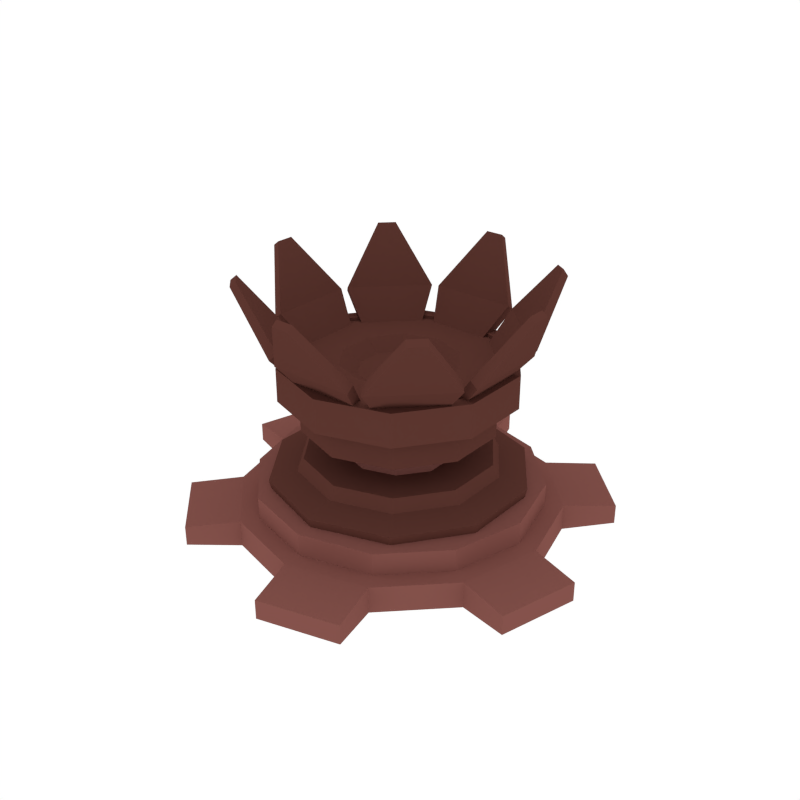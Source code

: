 # Source: Electric00.blend  (saved by Blender 2.79.0; exported with 4.5.12 LTS)
import bpy
from mathutils import Matrix  # noqa: F401  (used for matrix-valued properties, if any)

bpy.ops.wm.read_factory_settings(use_empty=True)
scene = bpy.context.scene
scene.name = 'Scene'

# ---- collections
col_collection_1 = bpy.data.collections.new('Collection 1'); scene.collection.children.link(col_collection_1)

# ---- materials (node trees are filled in below, after node groups)
mat_light = bpy.data.materials.new('Light')
mat_light.alpha_threshold = 0.0
mat_light.diffuse_color = (0.233, 0.08512, 0.07147, 1.0)
mat_light.roughness = 0.5
mat_dark = bpy.data.materials.new('Dark')
mat_dark.alpha_threshold = 0.0
mat_dark.diffuse_color = (0.1107, 0.03844, 0.02956, 1.0)
mat_dark.roughness = 0.5

# ---- material node trees

# ---- world
world_world = bpy.data.worlds.new('World'); scene.world = world_world
world_world.color = (1.0, 1.0, 1.0)
world_world.use_sun_shadow = False
world_world.sun_shadow_jitter_overblur = 0.0
world_world.cycles.sampling_method = 'NONE'
world_world.cycles.sample_map_resolution = 256

# ---- meshes
me_cylinder_180 = bpy.data.meshes.new('Cylinder.180')
me_cylinder_180.from_pydata([(-0.1843, 0.2536, 0.4131), (-0.2981, 0.09687, 0.4131), (-0.2981, -0.09687, 0.4131), (-0.1843, -0.2536, 0.4131), (-1.936e-06, -0.3135, 0.4131), (0.1843, -0.2536, 0.4131), (0.2981, -0.09687, 0.4131), (0.2981, 0.09687, 0.4131), (-1.908e-06, 0.3135, 0.4131), (0.1843, 0.2536, 0.4131), (-0.1843, 0.2536, 0.3079), (-0.2981, 0.09687, 0.3079), (-0.2981, -0.09687, 0.3079), (-0.1843, -0.2536, 0.3079), (-1.936e-06, -0.3135, 0.3079), (0.1843, -0.2536, 0.3079), (-1.913e-06, 0.5243, -0.0436), (-1.913e-06, 0.5243, 0.0436), (0.2622, 0.4541, -0.0436), (0.2622, 0.4541, 0.0436), (0.4541, 0.2622, -0.0436), (0.4541, 0.2622, 0.0436), (0.5243, 5.829e-08, -0.0436), (0.5243, 5.829e-08, 0.0436), (0.4541, -0.2622, -0.0436), (0.4541, -0.2622, 0.0436), (0.2622, -0.4541, -0.0436), (0.2622, -0.4541, 0.0436), (-1.833e-06, -0.5243, -0.0436), (-1.833e-06, -0.5243, 0.0436), (-0.2622, -0.4541, -0.0436), (-0.2622, -0.4541, 0.0436), (-0.4541, -0.2622, -0.0436), (-0.4541, -0.2622, 0.0436), (-0.5243, -1.626e-07, -0.0436), (-0.5243, -1.626e-07, 0.0436), (-0.4541, 0.2622, -0.0436), (-0.4541, 0.2622, 0.0436), (-0.2622, 0.4541, -0.0436), (-0.2622, 0.4541, 0.0436), (-0.04623, 0.6884, -0.0321), (-0.04623, 0.6884, 0.0321), (0.3842, 0.573, 0.0321), (0.3842, 0.573, -0.0321), (0.573, 0.3842, -0.0321), (0.573, 0.3842, 0.0321), (0.6884, -0.04622, 0.0321), (0.6884, -0.04622, -0.0321), (0.6193, -0.3042, -0.0321), (0.6193, -0.3042, 0.0321), (0.3042, -0.6193, 0.0321), (0.3042, -0.6193, -0.0321), (0.04622, -0.6884, -0.0321), (0.04622, -0.6884, 0.0321), (-0.3842, -0.573, 0.0321), (-0.3842, -0.573, -0.0321), (-0.573, -0.3842, -0.0321), (-0.573, -0.3842, 0.0321), (-0.6884, 0.04622, 0.0321), (-0.6884, 0.04622, -0.0321), (-0.6193, 0.3042, -0.0321), (-0.6193, 0.3042, 0.0321), (-0.3042, 0.6193, 0.0321), (-0.3042, 0.6193, -0.0321), (0.2981, -0.09687, 0.3079), (0.2981, 0.09687, 0.3079), (-1.908e-06, 0.3135, 0.3079), (0.1843, 0.2536, 0.3079), (-0.105, 0.1445, 0.3079), (-0.1699, 0.05521, 0.3079), (-0.1699, -0.05521, 0.3079), (-0.105, -0.1445, 0.3079), (-1.925e-06, -0.1787, 0.3079), (0.105, -0.1445, 0.3079), (0.1699, -0.05521, 0.3079), (0.1699, 0.05521, 0.3079), (-1.909e-06, 0.1787, 0.3079), (0.105, 0.1445, 0.3079), (-0.105, 0.1445, 0.208), (-0.1699, 0.05521, 0.208), (-0.1699, -0.05521, 0.208), (-0.105, -0.1445, 0.208), (-1.925e-06, -0.1787, 0.208), (0.105, -0.1445, 0.208), (0.1699, -0.05521, 0.208), (0.1699, 0.05521, 0.208), (-1.909e-06, 0.1787, 0.208), (0.105, 0.1445, 0.208), (-0.1813, 0.2495, 0.208), (-0.2933, 0.09529, 0.208), (-0.2933, -0.09529, 0.208), (-0.1813, -0.2495, 0.208), (-1.935e-06, -0.3084, 0.208), (0.1813, -0.2495, 0.208), (0.2933, -0.09529, 0.208), (0.2933, 0.09529, 0.208), (-1.908e-06, 0.3084, 0.208), (0.1813, 0.2495, 0.208), (-0.1938, 0.2667, 0.1677), (-0.3135, 0.1019, 0.1677), (-0.3135, -0.1019, 0.1677), (-0.1938, -0.2667, 0.1677), (-1.937e-06, -0.3296, 0.1677), (0.1938, -0.2667, 0.1677), (0.3135, -0.1019, 0.1677), (0.3135, 0.1019, 0.1677), (-1.908e-06, 0.3296, 0.1677), (0.1938, 0.2667, 0.1677), (-0.247, 0.3399, 0.1456), (-0.2425, 0.3338, 0.1103), (-0.3996, 0.1298, 0.1456), (-0.3924, 0.1275, 0.1103), (-0.3996, -0.1298, 0.1456), (-0.3924, -0.1275, 0.1103), (-0.247, -0.3399, 0.1456), (-0.2425, -0.3338, 0.1103), (-1.948e-06, -0.4202, 0.1456), (-1.947e-06, -0.4126, 0.1103), (0.247, -0.3399, 0.1456), (0.2425, -0.3338, 0.1103), (0.3996, -0.1298, 0.1456), (0.3924, -0.1275, 0.1103), (0.3996, 0.1298, 0.1456), (0.3924, 0.1275, 0.1103), (0.247, 0.3399, 0.1456), (0.2425, 0.3338, 0.1103), (-1.911e-06, 0.4202, 0.1456), (-1.911e-06, 0.4126, 0.1103), (0.2323, 0.4024, 0.0436), (-1.913e-06, 0.4647, 0.0436), (0.4024, 0.2323, 0.0436), (0.4647, 5.218e-08, 0.0436), (0.4024, -0.2323, 0.0436), (0.2323, -0.4024, 0.0436), (-1.843e-06, -0.4647, 0.0436), (-0.2323, -0.4024, 0.0436), (-0.4024, -0.2323, 0.0436), (-0.4647, -1.436e-07, 0.0436), (-0.4024, 0.2323, 0.0436), (-0.2323, 0.4024, 0.0436), (0.2323, 0.4024, 0.1163), (-1.913e-06, 0.4647, 0.1163), (0.4024, 0.2323, 0.1163), (0.4647, 5.218e-08, 0.1163), (0.4024, -0.2323, 0.1163), (0.2323, -0.4024, 0.1163), (-1.843e-06, -0.4647, 0.1163), (-0.2323, -0.4024, 0.1163), (-0.4024, -0.2323, 0.1163), (-0.4647, -1.436e-07, 0.1163), (-0.4024, 0.2323, 0.1163), (-0.2323, 0.4024, 0.1163), (0.2236, 0.3078, 0.4157), (-1.908e-06, 0.3805, 0.4157), (0.3618, 0.1176, 0.4157), (0.3618, -0.1176, 0.4157), (0.2236, -0.3078, 0.4157), (-1.941e-06, -0.3805, 0.4157), (-0.2236, -0.3078, 0.4157), (-0.3618, -0.1176, 0.4157), (-0.3618, 0.1176, 0.4157), (-0.2236, 0.3078, 0.4157), (0.2236, 0.3078, 0.5252), (-1.908e-06, 0.3805, 0.5252), (0.3618, 0.1176, 0.5252), (0.3618, -0.1176, 0.5252), (0.2236, -0.3078, 0.5252), (-1.941e-06, -0.3805, 0.5252), (-0.2236, -0.3078, 0.5252), (-0.3618, -0.1176, 0.5252), (-0.3618, 0.1176, 0.5252), (-0.2236, 0.3078, 0.5252), (0.2, 0.2752, 0.5252), (-1.908e-06, 0.3402, 0.5252), (0.3236, 0.1051, 0.5252), (0.3236, -0.1051, 0.5252), (0.2, -0.2752, 0.5252), (-1.938e-06, -0.3402, 0.5252), (-0.2, -0.2752, 0.5252), (-0.3236, -0.1051, 0.5252), (-0.3236, 0.1051, 0.5252), (-0.2, 0.2752, 0.5252), (0.2, 0.2752, 0.5138), (-1.908e-06, 0.3402, 0.5138), (0.3236, 0.1051, 0.5138), (0.3236, -0.1051, 0.5138), (0.2, -0.2752, 0.5138), (-1.938e-06, -0.3402, 0.5138), (-0.2, -0.2752, 0.5138), (-0.3236, -0.1051, 0.5138), (-0.3236, 0.1051, 0.5138), (-0.2, 0.2752, 0.5138), (0.1118, 0.1539, 0.5138), (-1.908e-06, 0.1902, 0.5138), (0.1809, 0.05879, 0.5138), (0.1809, -0.05879, 0.5138), (0.1118, -0.1539, 0.5138), (-1.925e-06, -0.1902, 0.5138), (-0.1118, -0.1539, 0.5138), (-0.1809, -0.05879, 0.5138), (-0.1809, 0.05879, 0.5138), (-0.1118, 0.1539, 0.5138), (0.07783, 0.1071, 0.4802), (-1.925e-06, 0.1324, 0.4802), (0.1259, 0.04092, 0.4802), (0.1259, -0.04092, 0.4802), (0.07783, -0.1071, 0.4802), (-1.937e-06, -0.1324, 0.4802), (-0.07784, -0.1071, 0.4802), (-0.1259, -0.04092, 0.4802), (-0.1259, 0.04092, 0.4802), (-0.07784, 0.1071, 0.4802)], [], [(67, 66, 8, 9), (69, 70, 12, 11), (70, 71, 13, 12), (71, 72, 14, 13), (65, 67, 9, 7), (76, 68, 10, 66), (75, 77, 67, 65), (72, 73, 15, 14), (10, 11, 1, 0), (1, 2, 159, 160), (74, 75, 65, 64), (13, 14, 4, 3), (68, 69, 11, 10), (77, 76, 66, 67), (11, 12, 2, 1), (14, 15, 5, 4), (16, 17, 19, 18), (35, 37, 61, 58), (20, 21, 23, 22), (30, 31, 54, 55), (24, 25, 27, 26), (21, 20, 44, 45), (28, 29, 31, 30), (36, 34, 59, 60), (32, 33, 35, 34), (39, 17, 41, 62), (33, 31, 135, 136), (36, 37, 39, 38), (19, 21, 45, 42), (16, 18, 20, 22, 24, 26, 28, 30, 32, 34, 36, 38), (43, 42, 45, 44), (47, 46, 49, 48), (51, 50, 53, 52), (55, 54, 57, 56), (59, 58, 61, 60), (63, 62, 41, 40), (32, 30, 55, 56), (26, 27, 50, 51), (37, 36, 60, 61), (31, 33, 57, 54), (28, 26, 51, 52), (22, 23, 46, 47), (33, 32, 56, 57), (17, 16, 40, 41), (27, 29, 53, 50), (24, 22, 47, 48), (18, 19, 42, 43), (29, 28, 52, 53), (38, 39, 62, 63), (23, 25, 49, 46), (20, 18, 43, 44), (16, 38, 63, 40), (25, 24, 48, 49), (34, 35, 58, 59), (78, 79, 69, 68), (79, 80, 70, 69), (83, 84, 74, 73), (81, 82, 72, 71), (86, 78, 68, 76), (85, 87, 77, 75), (91, 92, 82, 81), (95, 97, 87, 85), (88, 89, 79, 78), (73, 74, 64, 15), (82, 83, 73, 72), (87, 86, 76, 77), (84, 85, 75, 74), (93, 94, 84, 83), (80, 81, 71, 70), (103, 104, 94, 93), (97, 96, 86, 87), (92, 93, 83, 82), (90, 91, 81, 80), (106, 98, 88, 96), (101, 102, 92, 91), (104, 105, 95, 94), (100, 101, 91, 90), (96, 88, 78, 86), (107, 106, 96, 97), (89, 90, 80, 79), (94, 95, 85, 84), (126, 108, 98, 106), (120, 122, 105, 104), (102, 103, 93, 92), (98, 99, 89, 88), (110, 112, 100, 99), (118, 120, 104, 103), (114, 116, 102, 101), (116, 118, 103, 102), (124, 126, 106, 107), (108, 110, 99, 98), (122, 124, 107, 105), (105, 107, 97, 95), (111, 110, 108, 109), (115, 114, 112, 113), (119, 118, 116, 117), (109, 108, 126, 127), (99, 100, 90, 89), (112, 114, 101, 100), (123, 122, 120, 121), (127, 126, 124, 125), (125, 124, 122, 123), (121, 120, 118, 119), (113, 112, 110, 111), (117, 116, 114, 115), (127, 125, 123, 121, 119, 117, 115, 113, 111, 109), (130, 128, 140, 142), (31, 29, 134, 135), (29, 27, 133, 134), (27, 25, 132, 133), (25, 23, 131, 132), (17, 39, 139, 129), (19, 17, 129, 128), (23, 21, 130, 131), (39, 37, 138, 139), (21, 19, 128, 130), (37, 35, 137, 138), (35, 33, 136, 137), (140, 141, 151, 150, 149, 148, 147, 146, 145, 144, 143, 142), (137, 136, 148, 149), (134, 133, 145, 146), (131, 130, 142, 143), (138, 137, 149, 150), (135, 134, 146, 147), (132, 131, 143, 144), (139, 138, 150, 151), (128, 129, 141, 140), (136, 135, 147, 148), (133, 132, 144, 145), (129, 139, 151, 141), (64, 65, 7, 6), (66, 10, 0, 8), (12, 13, 3, 2), (15, 64, 6, 5), (157, 156, 166, 167), (4, 5, 156, 157), (7, 9, 152, 154), (0, 1, 160, 161), (3, 4, 157, 158), (6, 7, 154, 155), (8, 0, 161, 153), (2, 3, 158, 159), (5, 6, 155, 156), (9, 8, 153, 152), (169, 168, 178, 179), (154, 152, 162, 164), (161, 160, 170, 171), (158, 157, 167, 168), (155, 154, 164, 165), (153, 161, 171, 163), (159, 158, 168, 169), (156, 155, 165, 166), (152, 153, 163, 162), (160, 159, 169, 170), (176, 175, 185, 186), (166, 165, 175, 176), (162, 163, 173, 172), (170, 169, 179, 180), (167, 166, 176, 177), (164, 162, 172, 174), (171, 170, 180, 181), (168, 167, 177, 178), (165, 164, 174, 175), (163, 171, 181, 173), (185, 184, 194, 195), (172, 173, 183, 182), (180, 179, 189, 190), (177, 176, 186, 187), (174, 172, 182, 184), (181, 180, 190, 191), (178, 177, 187, 188), (175, 174, 184, 185), (173, 181, 191, 183), (179, 178, 188, 189), (193, 201, 211, 203), (183, 191, 201, 193), (189, 188, 198, 199), (186, 185, 195, 196), (182, 183, 193, 192), (190, 189, 199, 200), (187, 186, 196, 197), (184, 182, 192, 194), (191, 190, 200, 201), (188, 187, 197, 198), (202, 203, 211, 210, 209, 208, 207, 206, 205, 204), (199, 198, 208, 209), (196, 195, 205, 206), (192, 193, 203, 202), (200, 199, 209, 210), (197, 196, 206, 207), (194, 192, 202, 204), (201, 200, 210, 211), (198, 197, 207, 208), (195, 194, 204, 205)])
me_cylinder_180.polygons.foreach_set('material_index', [1, 1, 1, 1, 1, 1, 1, 1, 1, 1, 1, 1, 1, 1, 1, 1, 0, 0, 0, 0, 0, 0, 0, 0, 0, 0, 0, 0, 0, 0, 0, 0, 0, 0, 0, 0, 0, 0, 0, 0, 0, 0, 0, 0, 0, 0, 0, 0, 0, 0, 0, 0, 0, 0, 0, 0, 0, 0, 0, 0, 1, 1, 1, 1, 0, 0, 0, 1, 0, 1, 1, 1, 1, 1, 1, 1, 1, 1, 1, 1, 1, 1, 1, 1, 1, 1, 1, 1, 1, 1, 1, 1, 1, 1, 1, 1, 1, 1, 1, 1, 1, 1, 1, 1, 1, 1, 0, 0, 0, 0, 0, 0, 0, 0, 0, 0, 0, 0, 0, 0, 0, 0, 0, 0, 0, 0, 0, 0, 0, 0, 1, 1, 1, 1, 1, 1, 1, 1, 1, 1, 1, 1, 1, 1, 1, 1, 1, 1, 1, 1, 1, 1, 1, 1, 1, 1, 1, 1, 1, 1, 1, 1, 1, 1, 1, 1, 1, 1, 1, 1, 1, 1, 1, 1, 1, 1, 1, 1, 1, 1, 1, 1, 1, 1, 1, 1, 1, 1, 1, 1, 1, 1, 1, 1])
me_cylinder_180.materials.append(mat_light)
me_cylinder_180.materials.append(mat_dark)
me_cylinder_180.use_remesh_preserve_volume = False
me_cylinder_180.use_remesh_preserve_attributes = False
me_cylinder_180.use_mirror_vertex_groups = False
me_cylinder_180.update()
me_cylinder_257 = bpy.data.meshes.new('Cylinder.257')
me_cylinder_257.from_pydata([(0.261, 0.1422, 0.4579), (0.3701, 0.3289, 0.7753), (0.1422, 0.261, 0.4579), (0.3289, 0.3701, 0.7753), (0.3747, 0.1771, 0.5878), (0.1771, 0.3747, 0.5878), (0.125, 0.2439, 0.4778), (0.2439, 0.125, 0.4778), (0.3575, 0.1599, 0.6078), (0.3572, 0.316, 0.7903), (0.316, 0.3572, 0.7903), (0.1599, 0.3575, 0.6078), (0.08402, 0.2851, 0.4579), (0.02918, 0.4943, 0.7753), (-0.08402, 0.2851, 0.4579), (-0.02919, 0.4943, 0.7753), (0.1397, 0.3902, 0.5878), (-0.1397, 0.3902, 0.5878), (-0.08402, 0.2608, 0.4778), (0.08402, 0.2608, 0.4778), (0.1397, 0.3659, 0.6078), (0.02918, 0.476, 0.7903), (-0.02919, 0.476, 0.7903), (-0.1397, 0.3659, 0.6078), (-0.1422, 0.261, 0.4579), (-0.3289, 0.3701, 0.7753), (-0.261, 0.1422, 0.4579), (-0.3701, 0.3289, 0.7753), (-0.1771, 0.3747, 0.5878), (-0.3747, 0.1771, 0.5878), (-0.2439, 0.125, 0.4778), (-0.125, 0.2439, 0.4778), (-0.1599, 0.3575, 0.6078), (-0.316, 0.3572, 0.7903), (-0.3572, 0.316, 0.7903), (-0.3575, 0.1599, 0.6078), (-0.2851, 0.08402, 0.4579), (-0.4943, 0.02919, 0.7753), (-0.2851, -0.08402, 0.4579), (-0.4943, -0.02918, 0.7753), (-0.3902, 0.1397, 0.5878), (-0.3902, -0.1397, 0.5878), (-0.2608, -0.08402, 0.4778), (-0.2608, 0.08402, 0.4778), (-0.3659, 0.1397, 0.6078), (-0.476, 0.02919, 0.7903), (-0.476, -0.02918, 0.7903), (-0.3659, -0.1397, 0.6078), (-0.261, -0.1422, 0.4579), (-0.3701, -0.3289, 0.7753), (-0.1422, -0.261, 0.4579), (-0.3289, -0.3701, 0.7753), (-0.3747, -0.1771, 0.5878), (-0.1771, -0.3747, 0.5878), (-0.125, -0.2439, 0.4778), (-0.2439, -0.125, 0.4778), (-0.3575, -0.1599, 0.6078), (-0.3572, -0.316, 0.7903), (-0.316, -0.3572, 0.7903), (-0.1599, -0.3575, 0.6078), (-0.08402, -0.2851, 0.4579), (-0.02919, -0.4943, 0.7753), (0.08402, -0.2851, 0.4579), (0.02918, -0.4943, 0.7753), (-0.1397, -0.3902, 0.5878), (0.1397, -0.3902, 0.5878), (0.08402, -0.2608, 0.4778), (-0.08402, -0.2608, 0.4778), (-0.1397, -0.3659, 0.6078), (-0.02919, -0.476, 0.7903), (0.02918, -0.476, 0.7903), (0.1397, -0.3659, 0.6078), (0.1422, -0.261, 0.4579), (0.3289, -0.3701, 0.7753), (0.261, -0.1422, 0.4579), (0.3701, -0.3289, 0.7753), (0.1771, -0.3747, 0.5878), (0.3747, -0.1771, 0.5878), (0.2439, -0.125, 0.4778), (0.125, -0.2439, 0.4778), (0.1599, -0.3575, 0.6078), (0.316, -0.3572, 0.7903), (0.3572, -0.316, 0.7903), (0.3575, -0.1599, 0.6078), (0.2851, -0.08402, 0.4579), (0.4943, -0.02918, 0.7753), (0.2851, 0.08402, 0.4579), (0.4943, 0.02918, 0.7753), (0.3902, -0.1397, 0.5878), (0.3902, 0.1397, 0.5878), (0.2608, 0.08402, 0.4778), (0.2608, -0.08402, 0.4778), (0.3659, -0.1397, 0.6078), (0.476, -0.02918, 0.7903), (0.476, 0.02919, 0.7903), (0.3659, 0.1397, 0.6078)], [], [(4, 5, 3, 1), (0, 2, 5, 4), (8, 9, 10, 11), (7, 8, 11, 6), (1, 3, 10, 9), (2, 0, 7, 6), (3, 5, 11, 10), (5, 2, 6, 11), (4, 1, 9, 8), (0, 4, 8, 7), (16, 17, 15, 13), (12, 14, 17, 16), (20, 21, 22, 23), (19, 20, 23, 18), (13, 15, 22, 21), (14, 12, 19, 18), (15, 17, 23, 22), (17, 14, 18, 23), (16, 13, 21, 20), (12, 16, 20, 19), (28, 29, 27, 25), (24, 26, 29, 28), (32, 33, 34, 35), (31, 32, 35, 30), (25, 27, 34, 33), (26, 24, 31, 30), (27, 29, 35, 34), (29, 26, 30, 35), (28, 25, 33, 32), (24, 28, 32, 31), (40, 41, 39, 37), (36, 38, 41, 40), (44, 45, 46, 47), (43, 44, 47, 42), (37, 39, 46, 45), (38, 36, 43, 42), (39, 41, 47, 46), (41, 38, 42, 47), (40, 37, 45, 44), (36, 40, 44, 43), (52, 53, 51, 49), (48, 50, 53, 52), (56, 57, 58, 59), (55, 56, 59, 54), (49, 51, 58, 57), (50, 48, 55, 54), (51, 53, 59, 58), (53, 50, 54, 59), (52, 49, 57, 56), (48, 52, 56, 55), (64, 65, 63, 61), (60, 62, 65, 64), (68, 69, 70, 71), (67, 68, 71, 66), (61, 63, 70, 69), (62, 60, 67, 66), (63, 65, 71, 70), (65, 62, 66, 71), (64, 61, 69, 68), (60, 64, 68, 67), (76, 77, 75, 73), (72, 74, 77, 76), (80, 81, 82, 83), (79, 80, 83, 78), (73, 75, 82, 81), (74, 72, 79, 78), (75, 77, 83, 82), (77, 74, 78, 83), (76, 73, 81, 80), (72, 76, 80, 79), (88, 89, 87, 85), (84, 86, 89, 88), (92, 93, 94, 95), (91, 92, 95, 90), (85, 87, 94, 93), (86, 84, 91, 90), (87, 89, 95, 94), (89, 86, 90, 95), (88, 85, 93, 92), (84, 88, 92, 91)])
me_cylinder_257.polygons.foreach_set('material_index', [1, 1, 1, 1, 1, 1, 1, 1, 1, 1, 1, 1, 1, 1, 1, 1, 1, 1, 1, 1, 1, 1, 1, 1, 1, 1, 1, 1, 1, 1, 1, 1, 1, 1, 1, 1, 1, 1, 1, 1, 1, 1, 1, 1, 1, 1, 1, 1, 1, 1, 1, 1, 1, 1, 1, 1, 1, 1, 1, 1, 1, 1, 1, 1, 1, 1, 1, 1, 1, 1, 1, 1, 1, 1, 1, 1, 1, 1, 1, 1])
me_cylinder_257.materials.append(mat_light)
me_cylinder_257.materials.append(mat_dark)
me_cylinder_257.use_remesh_preserve_volume = False
me_cylinder_257.use_remesh_preserve_attributes = False
me_cylinder_257.use_mirror_vertex_groups = False
me_cylinder_257.update()

# ---- objects
ob_teleporter1 = bpy.data.objects.new('Teleporter1', me_cylinder_180)
ob_teleporter1_top = bpy.data.objects.new('Teleporter1_Top', me_cylinder_257)

# ---- transforms, parenting, visibility, modifiers, constraints
ob_teleporter1.location = (0.0, 0.0, 0.0)
ob_teleporter1.lineart.crease_threshold = 0.0
ob_teleporter1_top.location = (0.0, 0.0, 0.0)
ob_teleporter1_top.lineart.crease_threshold = 0.0

# ---- collection membership
col_collection_1.objects.link(ob_teleporter1)
col_collection_1.objects.link(ob_teleporter1_top)

# ---- scene / render settings (as saved in the file)
scene.frame_start = 1; scene.frame_end = 250; scene.frame_set(0)
scene.render.engine = 'CYCLES'
scene.render.resolution_x = 1000
scene.render.resolution_y = 1000
scene.render.dither_intensity = 0.0
scene.cycles.samples = 200
scene.cycles.sampling_pattern = 'TABULATED_SOBOL'
scene.cycles.light_sampling_threshold = 0.0
scene.cycles.use_adaptive_sampling = False
scene.cycles.use_light_tree = False
scene.cycles.caustics_reflective = False
scene.cycles.caustics_refractive = False
scene.cycles.blur_glossy = 0.0
scene.cycles.max_bounces = 2
scene.cycles.pixel_filter_type = 'GAUSSIAN'
scene.cycles.sample_clamp_indirect = 0.0
scene.view_settings.view_transform = 'Standard'
bpy.context.view_layer.update()

# ---- added for rendering (the .blend has no active camera): camera
cam_auto = bpy.data.cameras.new('AutoCamera')
cam_auto.lens = 50.0
cam_auto.sensor_width = 36.0
cam_auto.clip_end = 1000.0
ob_auto_camera = bpy.data.objects.new('AutoCamera', cam_auto)
scene.collection.objects.link(ob_auto_camera)
ob_auto_camera.location = (1.95972, -2.35166, 1.94113)
ob_auto_camera.rotation_euler = (1.09748, -7.21219e-08, 0.694738)
scene.camera = ob_auto_camera
bpy.context.view_layer.update()

